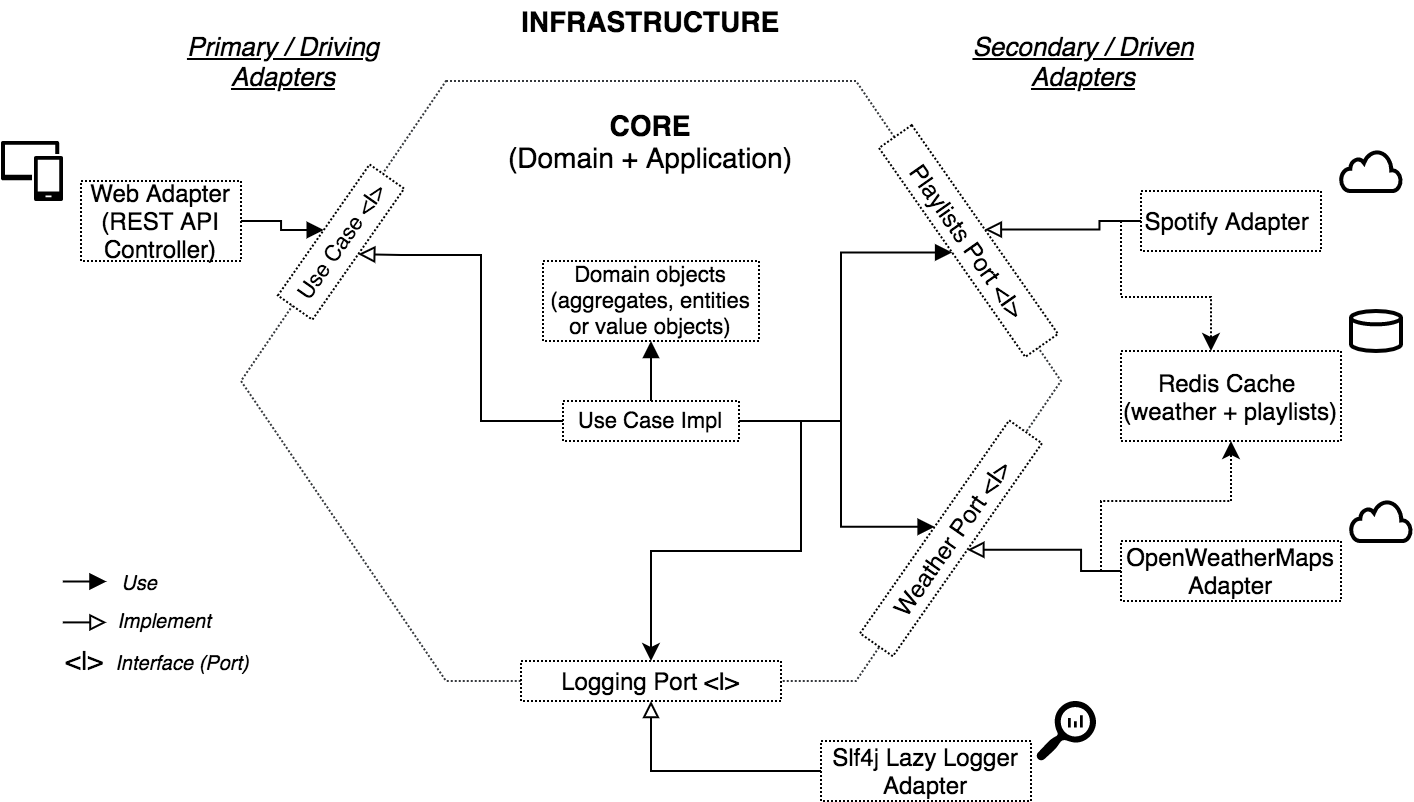

The diagram above was exported from draw.io. Its source (the exported page's mxGraphModel, read from the mxfile embedded in the PNG):
<mxGraphModel dx="541" dy="305" grid="1" gridSize="10" guides="1" tooltips="1" connect="1" arrows="1" fold="1" page="1" pageScale="1" pageWidth="827" pageHeight="1169" math="0" shadow="0">
  <root>
    <mxCell id="0" />
    <mxCell id="1" parent="0" />
    <mxCell id="YK0rD_D5vPd9_rttiWR--1" value="" style="shape=hexagon;perimeter=hexagonPerimeter2;whiteSpace=wrap;html=1;dashed=1;dashPattern=1 1;fillColor=#ffffff;strokeColor=#36393d;gradientColor=none;" parent="1" vertex="1">
      <mxGeometry x="170" y="70" width="410" height="300" as="geometry" />
    </mxCell>
    <mxCell id="YK0rD_D5vPd9_rttiWR--6" value="CORE&lt;br style=&quot;font-size: 14px&quot;&gt;&lt;span style=&quot;font-weight: normal ; font-size: 14px&quot;&gt;(Domain + Application)&lt;/span&gt;" style="text;html=1;strokeColor=none;fillColor=none;align=center;verticalAlign=middle;whiteSpace=wrap;rounded=0;dashed=1;dashPattern=1 1;fontStyle=1;fontSize=14;" parent="1" vertex="1">
      <mxGeometry x="280" y="90" width="190" height="20" as="geometry" />
    </mxCell>
    <mxCell id="YK0rD_D5vPd9_rttiWR--63" style="edgeStyle=orthogonalEdgeStyle;rounded=0;orthogonalLoop=1;jettySize=auto;html=1;entryX=0.5;entryY=0;entryDx=0;entryDy=0;endArrow=block;endFill=1;fontSize=13;fontColor=#000000;" parent="1" source="YK0rD_D5vPd9_rttiWR--10" target="YK0rD_D5vPd9_rttiWR--31" edge="1">
      <mxGeometry relative="1" as="geometry" />
    </mxCell>
    <mxCell id="YK0rD_D5vPd9_rttiWR--10" value="Web Adapter (REST API Controller)" style="rounded=0;whiteSpace=wrap;html=1;dashed=1;dashPattern=1 1;fontSize=12;" parent="1" vertex="1">
      <mxGeometry x="90" y="120" width="80" height="40" as="geometry" />
    </mxCell>
    <mxCell id="YK0rD_D5vPd9_rttiWR--52" style="edgeStyle=orthogonalEdgeStyle;rounded=0;orthogonalLoop=1;jettySize=auto;html=1;entryX=0.5;entryY=0;entryDx=0;entryDy=0;fontSize=13;fontColor=#000000;endArrow=block;endFill=0;" parent="1" source="YK0rD_D5vPd9_rttiWR--11" target="YK0rD_D5vPd9_rttiWR--13" edge="1">
      <mxGeometry relative="1" as="geometry" />
    </mxCell>
    <mxCell id="s7DBYtmr_TqJJfjM6KTv-6" style="edgeStyle=orthogonalEdgeStyle;rounded=0;orthogonalLoop=1;jettySize=auto;html=1;dashed=1;dashPattern=1 1;" parent="1" source="YK0rD_D5vPd9_rttiWR--11" edge="1">
      <mxGeometry relative="1" as="geometry">
        <mxPoint x="655" y="205" as="targetPoint" />
        <Array as="points">
          <mxPoint x="610" y="140" />
          <mxPoint x="610" y="178" />
          <mxPoint x="655" y="178" />
        </Array>
      </mxGeometry>
    </mxCell>
    <mxCell id="YK0rD_D5vPd9_rttiWR--11" value="Spotify Adapter&amp;nbsp;" style="rounded=0;whiteSpace=wrap;html=1;dashed=1;dashPattern=1 1;fontSize=12;" parent="1" vertex="1">
      <mxGeometry x="620" y="125" width="90" height="30" as="geometry" />
    </mxCell>
    <mxCell id="YK0rD_D5vPd9_rttiWR--53" style="edgeStyle=orthogonalEdgeStyle;rounded=0;orthogonalLoop=1;jettySize=auto;html=1;entryX=0.5;entryY=1;entryDx=0;entryDy=0;fontSize=13;fontColor=#000000;endArrow=block;endFill=0;" parent="1" source="YK0rD_D5vPd9_rttiWR--12" target="YK0rD_D5vPd9_rttiWR--14" edge="1">
      <mxGeometry relative="1" as="geometry" />
    </mxCell>
    <mxCell id="s7DBYtmr_TqJJfjM6KTv-5" style="edgeStyle=orthogonalEdgeStyle;rounded=0;orthogonalLoop=1;jettySize=auto;html=1;entryX=0.5;entryY=1;entryDx=0;entryDy=0;dashed=1;dashPattern=1 1;" parent="1" source="YK0rD_D5vPd9_rttiWR--12" target="s7DBYtmr_TqJJfjM6KTv-1" edge="1">
      <mxGeometry relative="1" as="geometry">
        <Array as="points">
          <mxPoint x="600" y="315" />
          <mxPoint x="600" y="280" />
          <mxPoint x="665" y="280" />
        </Array>
      </mxGeometry>
    </mxCell>
    <mxCell id="YK0rD_D5vPd9_rttiWR--12" value="OpenWeatherMaps Adapter" style="rounded=0;whiteSpace=wrap;html=1;dashed=1;dashPattern=1 1;fontSize=12;" parent="1" vertex="1">
      <mxGeometry x="610" y="300" width="110" height="30" as="geometry" />
    </mxCell>
    <mxCell id="YK0rD_D5vPd9_rttiWR--13" value="Playlists Port &amp;lt;I&amp;gt;" style="rounded=0;whiteSpace=wrap;html=1;dashed=1;dashPattern=1 1;fontSize=12;rotation=55;" parent="1" vertex="1">
      <mxGeometry x="470" y="140" width="127.5" height="20" as="geometry" />
    </mxCell>
    <mxCell id="YK0rD_D5vPd9_rttiWR--14" value="Weather Port &amp;lt;I&amp;gt;" style="rounded=0;whiteSpace=wrap;html=1;dashed=1;dashPattern=1 1;fontSize=12;rotation=-55;" parent="1" vertex="1">
      <mxGeometry x="460" y="288.66" width="130" height="20" as="geometry" />
    </mxCell>
    <mxCell id="YK0rD_D5vPd9_rttiWR--15" value="Domain objects (aggregates, entities or value objects)" style="rounded=0;whiteSpace=wrap;html=1;dashed=1;dashPattern=1 1;fontSize=11;" parent="1" vertex="1">
      <mxGeometry x="321" y="160" width="108" height="40" as="geometry" />
    </mxCell>
    <mxCell id="YK0rD_D5vPd9_rttiWR--22" value="&lt;span style=&quot;font-size: 14px&quot;&gt;INFRASTRUCTURE&lt;/span&gt;" style="text;html=1;strokeColor=none;fillColor=none;align=center;verticalAlign=middle;whiteSpace=wrap;rounded=0;dashed=1;dashPattern=1 1;fontStyle=1;fontSize=14;" parent="1" vertex="1">
      <mxGeometry x="290" y="30" width="170" height="20" as="geometry" />
    </mxCell>
    <mxCell id="YK0rD_D5vPd9_rttiWR--31" value="Use Case &amp;lt;I&amp;gt;" style="rounded=0;whiteSpace=wrap;html=1;dashed=1;dashPattern=1 1;fontSize=11;rotation=-55;" parent="1" vertex="1">
      <mxGeometry x="180" y="140" width="80" height="21.08" as="geometry" />
    </mxCell>
    <mxCell id="YK0rD_D5vPd9_rttiWR--59" style="edgeStyle=orthogonalEdgeStyle;rounded=0;orthogonalLoop=1;jettySize=auto;html=1;entryX=0.5;entryY=1;entryDx=0;entryDy=0;endArrow=block;endFill=0;fontSize=13;fontColor=#000000;" parent="1" source="YK0rD_D5vPd9_rttiWR--45" target="YK0rD_D5vPd9_rttiWR--31" edge="1">
      <mxGeometry relative="1" as="geometry">
        <Array as="points">
          <mxPoint x="290" y="240" />
          <mxPoint x="290" y="157" />
          <mxPoint x="250" y="157" />
        </Array>
      </mxGeometry>
    </mxCell>
    <mxCell id="YK0rD_D5vPd9_rttiWR--60" style="edgeStyle=orthogonalEdgeStyle;rounded=0;orthogonalLoop=1;jettySize=auto;html=1;entryX=0.5;entryY=1;entryDx=0;entryDy=0;endArrow=block;endFill=1;fontSize=13;fontColor=#000000;" parent="1" source="YK0rD_D5vPd9_rttiWR--45" target="YK0rD_D5vPd9_rttiWR--13" edge="1">
      <mxGeometry relative="1" as="geometry">
        <Array as="points">
          <mxPoint x="470" y="240" />
          <mxPoint x="470" y="156" />
        </Array>
      </mxGeometry>
    </mxCell>
    <mxCell id="YK0rD_D5vPd9_rttiWR--61" style="edgeStyle=orthogonalEdgeStyle;rounded=0;orthogonalLoop=1;jettySize=auto;html=1;entryX=0.5;entryY=0;entryDx=0;entryDy=0;endArrow=block;endFill=1;fontSize=13;fontColor=#000000;" parent="1" source="YK0rD_D5vPd9_rttiWR--45" target="YK0rD_D5vPd9_rttiWR--14" edge="1">
      <mxGeometry relative="1" as="geometry">
        <Array as="points">
          <mxPoint x="470" y="240" />
          <mxPoint x="470" y="293" />
        </Array>
      </mxGeometry>
    </mxCell>
    <mxCell id="YK0rD_D5vPd9_rttiWR--62" style="edgeStyle=orthogonalEdgeStyle;rounded=0;orthogonalLoop=1;jettySize=auto;html=1;exitX=0.5;exitY=0;exitDx=0;exitDy=0;entryX=0.5;entryY=1;entryDx=0;entryDy=0;endArrow=block;endFill=1;fontSize=13;fontColor=#000000;" parent="1" source="YK0rD_D5vPd9_rttiWR--45" target="YK0rD_D5vPd9_rttiWR--15" edge="1">
      <mxGeometry relative="1" as="geometry" />
    </mxCell>
    <mxCell id="aLejrI9Xu5guSqGYksGm-3" style="edgeStyle=orthogonalEdgeStyle;rounded=0;orthogonalLoop=1;jettySize=auto;html=1;entryX=0.5;entryY=0;entryDx=0;entryDy=0;" parent="1" source="YK0rD_D5vPd9_rttiWR--45" target="aLejrI9Xu5guSqGYksGm-1" edge="1">
      <mxGeometry relative="1" as="geometry">
        <Array as="points">
          <mxPoint x="450" y="240" />
          <mxPoint x="450" y="305" />
          <mxPoint x="375" y="305" />
        </Array>
      </mxGeometry>
    </mxCell>
    <mxCell id="YK0rD_D5vPd9_rttiWR--45" value="Use Case Impl" style="rounded=0;whiteSpace=wrap;html=1;dashed=1;dashPattern=1 1;fontSize=11;" parent="1" vertex="1">
      <mxGeometry x="331" y="230" width="88" height="20" as="geometry" />
    </mxCell>
    <mxCell id="YK0rD_D5vPd9_rttiWR--49" value="&lt;span style=&quot;font-size: 13px; font-weight: normal;&quot;&gt;&lt;u style=&quot;font-size: 13px;&quot;&gt;Primary / Driving Adapters&lt;/u&gt;&lt;/span&gt;" style="text;html=1;strokeColor=none;fillColor=none;align=center;verticalAlign=middle;whiteSpace=wrap;rounded=0;dashed=1;dashPattern=1 1;fontStyle=3;fontSize=13;" parent="1" vertex="1">
      <mxGeometry x="130" y="50" width="122.5" height="20" as="geometry" />
    </mxCell>
    <mxCell id="YK0rD_D5vPd9_rttiWR--50" value="&lt;span style=&quot;font-size: 13px ; font-weight: normal&quot;&gt;&lt;u style=&quot;font-size: 13px&quot;&gt;Secondary / Driven Adapters&lt;/u&gt;&lt;/span&gt;" style="text;html=1;strokeColor=none;fillColor=none;align=center;verticalAlign=middle;whiteSpace=wrap;rounded=0;dashed=1;dashPattern=1 1;fontStyle=3;fontSize=13;" parent="1" vertex="1">
      <mxGeometry x="530" y="50" width="122.5" height="20" as="geometry" />
    </mxCell>
    <mxCell id="YK0rD_D5vPd9_rttiWR--90" value="" style="group" parent="1" vertex="1" connectable="0">
      <mxGeometry x="70" y="308.66" width="120" height="61.34" as="geometry" />
    </mxCell>
    <mxCell id="YK0rD_D5vPd9_rttiWR--85" value="" style="group" parent="YK0rD_D5vPd9_rttiWR--90" vertex="1" connectable="0">
      <mxGeometry width="120" height="61.34" as="geometry" />
    </mxCell>
    <mxCell id="YK0rD_D5vPd9_rttiWR--83" value="" style="group" parent="YK0rD_D5vPd9_rttiWR--85" vertex="1" connectable="0">
      <mxGeometry width="119.99999999999999" height="61.339999999999996" as="geometry" />
    </mxCell>
    <mxCell id="YK0rD_D5vPd9_rttiWR--82" value="" style="group" parent="YK0rD_D5vPd9_rttiWR--83" vertex="1" connectable="0">
      <mxGeometry width="119.99999999999999" height="61.339999999999996" as="geometry" />
    </mxCell>
    <mxCell id="YK0rD_D5vPd9_rttiWR--81" value="" style="group" parent="YK0rD_D5vPd9_rttiWR--82" vertex="1" connectable="0">
      <mxGeometry width="119.99999999999999" height="61.339999999999996" as="geometry" />
    </mxCell>
    <mxCell id="YK0rD_D5vPd9_rttiWR--80" value="&amp;lt;I&amp;gt;" style="text;html=1;strokeColor=none;fillColor=none;align=center;verticalAlign=middle;whiteSpace=wrap;rounded=0;shadow=0;dashed=1;dashPattern=1 1;labelBackgroundColor=none;fontSize=13;fontColor=#000000;" parent="YK0rD_D5vPd9_rttiWR--81" vertex="1">
      <mxGeometry y="40.893333333333274" width="43.63636363636363" height="20.446666666666665" as="geometry" />
    </mxCell>
    <mxCell id="YK0rD_D5vPd9_rttiWR--92" value="" style="group" parent="YK0rD_D5vPd9_rttiWR--81" vertex="1" connectable="0">
      <mxGeometry x="10.909090909090908" width="98.18181818181819" height="61.339999999999996" as="geometry" />
    </mxCell>
    <mxCell id="YK0rD_D5vPd9_rttiWR--91" value="" style="group" parent="YK0rD_D5vPd9_rttiWR--92" vertex="1" connectable="0">
      <mxGeometry width="98.18181818181819" height="61.339999999999996" as="geometry" />
    </mxCell>
    <mxCell id="YK0rD_D5vPd9_rttiWR--67" value="" style="endArrow=block;html=1;fontSize=11;fontColor=#000000;endFill=1;" parent="YK0rD_D5vPd9_rttiWR--91" edge="1">
      <mxGeometry width="50" height="50" relative="1" as="geometry">
        <mxPoint y="11.593259999999974" as="sourcePoint" />
        <mxPoint x="21.81818181818182" y="11.593259999999974" as="targetPoint" />
      </mxGeometry>
    </mxCell>
    <mxCell id="YK0rD_D5vPd9_rttiWR--69" value="" style="endArrow=block;html=1;fontSize=11;fontColor=#000000;endFill=0;" parent="YK0rD_D5vPd9_rttiWR--91" edge="1">
      <mxGeometry width="50" height="50" relative="1" as="geometry">
        <mxPoint y="32.03992666666664" as="sourcePoint" />
        <mxPoint x="21.81818181818182" y="32.03992666666664" as="targetPoint" />
      </mxGeometry>
    </mxCell>
    <mxCell id="YK0rD_D5vPd9_rttiWR--70" value="Implement" style="text;html=1;strokeColor=none;fillColor=none;align=center;verticalAlign=middle;whiteSpace=wrap;rounded=0;shadow=0;dashed=1;dashPattern=1 1;labelBackgroundColor=none;fontSize=10;fontColor=#000000;fontStyle=2" parent="YK0rD_D5vPd9_rttiWR--91" vertex="1">
      <mxGeometry x="21.82" y="20.45" width="58.18" height="20.45" as="geometry" />
    </mxCell>
    <mxCell id="YK0rD_D5vPd9_rttiWR--71" value="Use" style="text;html=1;strokeColor=none;fillColor=none;align=center;verticalAlign=middle;whiteSpace=wrap;rounded=0;shadow=0;dashed=1;dashPattern=1 1;labelBackgroundColor=none;fontSize=10;fontColor=#000000;fontStyle=2" parent="YK0rD_D5vPd9_rttiWR--91" vertex="1">
      <mxGeometry x="21.81818181818182" width="32.72727272727273" height="21.816593333333334" as="geometry" />
    </mxCell>
    <mxCell id="YK0rD_D5vPd9_rttiWR--78" value="Interface (Port)" style="text;html=1;strokeColor=none;fillColor=none;align=center;verticalAlign=middle;whiteSpace=wrap;rounded=0;shadow=0;dashed=1;dashPattern=1 1;labelBackgroundColor=none;fontSize=10;fontColor=#000000;fontStyle=2" parent="YK0rD_D5vPd9_rttiWR--91" vertex="1">
      <mxGeometry x="21.81818181818182" y="40.89333333333333" width="76.36363636363636" height="20.446666666666665" as="geometry" />
    </mxCell>
    <mxCell id="s7DBYtmr_TqJJfjM6KTv-1" value="Redis Cache&amp;nbsp;&lt;br&gt;(weather + playlists)" style="rounded=0;whiteSpace=wrap;html=1;dashed=1;dashPattern=1 1;fontSize=12;" parent="1" vertex="1">
      <mxGeometry x="610" y="205" width="110" height="45" as="geometry" />
    </mxCell>
    <mxCell id="s7DBYtmr_TqJJfjM6KTv-7" value="" style="html=1;verticalLabelPosition=bottom;align=center;labelBackgroundColor=#ffffff;verticalAlign=top;strokeWidth=2;strokeColor=#000000;shadow=0;dashed=0;shape=mxgraph.ios7.icons.cloud;" parent="1" vertex="1">
      <mxGeometry x="725" y="280" width="30" height="20" as="geometry" />
    </mxCell>
    <mxCell id="s7DBYtmr_TqJJfjM6KTv-8" value="" style="html=1;verticalLabelPosition=bottom;align=center;labelBackgroundColor=#ffffff;verticalAlign=top;strokeWidth=2;strokeColor=#000000;shadow=0;dashed=0;shape=mxgraph.ios7.icons.cloud;" parent="1" vertex="1">
      <mxGeometry x="720" y="105" width="30" height="20" as="geometry" />
    </mxCell>
    <mxCell id="s7DBYtmr_TqJJfjM6KTv-11" value="" style="strokeWidth=2;html=1;shape=mxgraph.flowchart.database;whiteSpace=wrap;" parent="1" vertex="1">
      <mxGeometry x="725" y="185" width="25" height="20" as="geometry" />
    </mxCell>
    <mxCell id="s7DBYtmr_TqJJfjM6KTv-13" value="" style="pointerEvents=1;shadow=0;dashed=0;html=1;strokeColor=none;labelPosition=center;verticalLabelPosition=bottom;verticalAlign=top;align=center;fillColor=#000000;shape=mxgraph.mscae.intune.device_group" parent="1" vertex="1">
      <mxGeometry x="50" y="100" width="31" height="30" as="geometry" />
    </mxCell>
    <mxCell id="aLejrI9Xu5guSqGYksGm-1" value="Logging Port &amp;lt;I&amp;gt;" style="rounded=0;whiteSpace=wrap;html=1;dashed=1;dashPattern=1 1;fontSize=12;rotation=0;" parent="1" vertex="1">
      <mxGeometry x="310" y="360" width="130" height="20" as="geometry" />
    </mxCell>
    <mxCell id="aLejrI9Xu5guSqGYksGm-6" style="edgeStyle=orthogonalEdgeStyle;rounded=0;orthogonalLoop=1;jettySize=auto;html=1;entryX=0.5;entryY=1;entryDx=0;entryDy=0;endArrow=block;endFill=0;" parent="1" source="aLejrI9Xu5guSqGYksGm-5" target="aLejrI9Xu5guSqGYksGm-1" edge="1">
      <mxGeometry relative="1" as="geometry" />
    </mxCell>
    <mxCell id="aLejrI9Xu5guSqGYksGm-5" value="Slf4j Lazy Logger Adapter" style="rounded=0;whiteSpace=wrap;html=1;dashed=1;dashPattern=1 1;fontSize=12;" parent="1" vertex="1">
      <mxGeometry x="460" y="400" width="105" height="30" as="geometry" />
    </mxCell>
    <mxCell id="aLejrI9Xu5guSqGYksGm-9" value="" style="pointerEvents=1;shadow=0;dashed=0;html=1;strokeColor=none;labelPosition=center;verticalLabelPosition=bottom;verticalAlign=top;align=center;shape=mxgraph.mscae.oms.log_search;fillColor=#000000;" parent="1" vertex="1">
      <mxGeometry x="567.5" y="380" width="30" height="30" as="geometry" />
    </mxCell>
  </root>
</mxGraphModel>